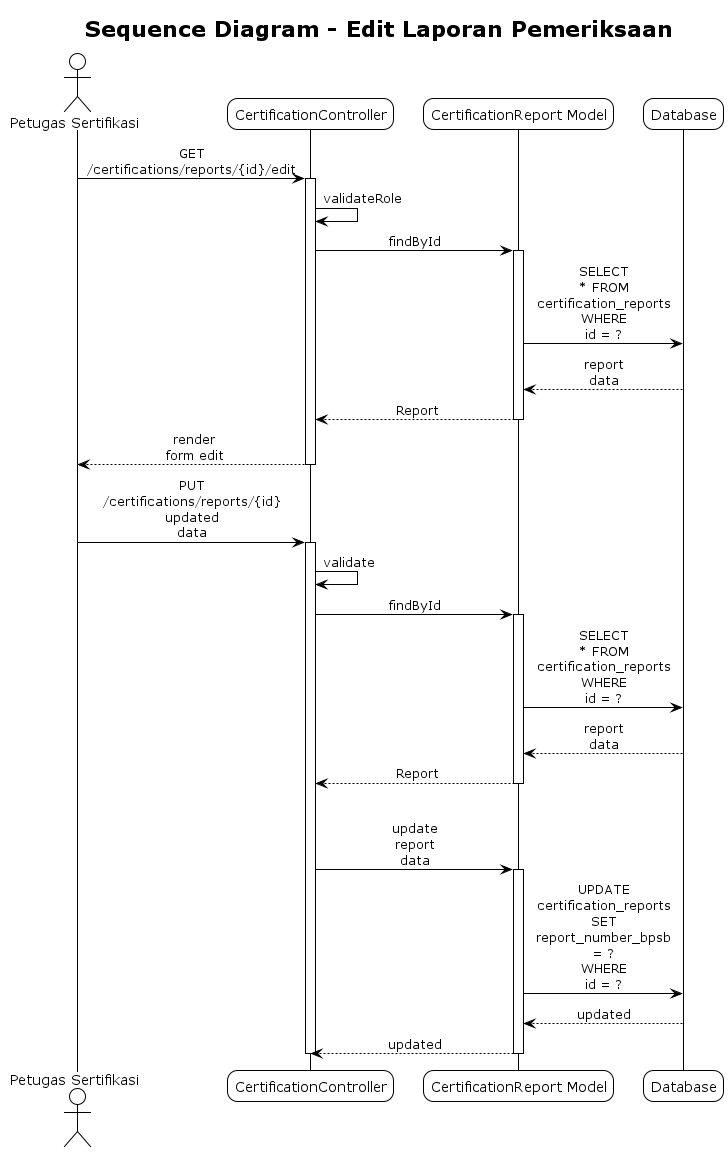

The diagram above was rendered by PlantUML. Its source (embedded in the PNG):
@startuml Sequence Diagram - Edit Laporan Pemeriksaan
!theme plain
skinparam sequenceMessageAlign center
skinparam roundcorner 20
skinparam maxmessagesize 60

title Sequence Diagram - Edit Laporan Pemeriksaan

actor "Petugas Sertifikasi" as User
participant "CertificationController" as Controller
participant "CertificationReport Model" as Report
participant "Database" as DB

User -> Controller: GET /certifications/reports/{id}/edit
activate Controller
Controller -> Controller: validateRole
Controller -> Report: findById
activate Report
Report -> DB: SELECT * FROM certification_reports WHERE id = ?
DB --> Report: report data
Report --> Controller: Report
deactivate Report

Controller --> User: render form edit
deactivate Controller

User -> Controller: PUT /certifications/reports/{id} updated data
activate Controller
Controller -> Controller: validate
Controller -> Report: findById
activate Report
Report -> DB: SELECT * FROM certification_reports WHERE id = ?
DB --> Report: report data
Report --> Controller: Report
deactivate Report

alt Validation Success
    Controller -> Report: update report data
    activate Report
    Report -> DB: UPDATE certification_reports SET report_number_bpsb = ? WHERE id = ?
    DB --> Report: updated
    Report --> Controller: updated
    deactivate Report
    
'     Controller --> User: response success
' else Validation Failed
'     Controller --> User: response error
' endif
deactivate Controller

@enduml